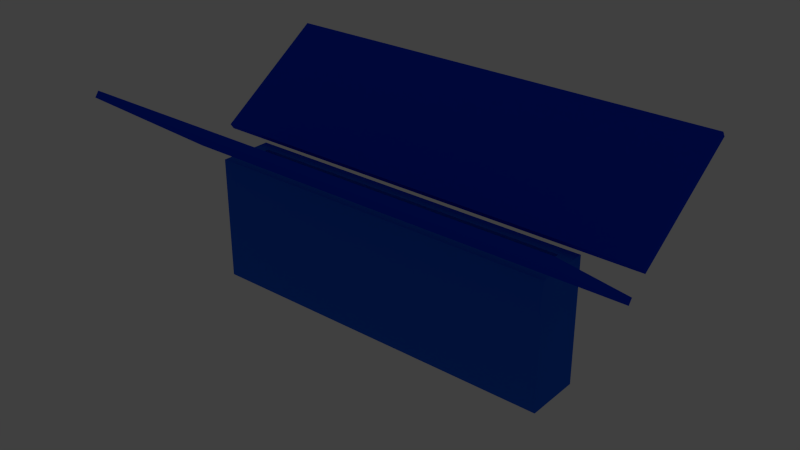 # Source: fries.blend  (saved by Blender 2.76.0; exported with 4.5.12 LTS)
import bpy
from mathutils import Matrix  # noqa: F401  (used for matrix-valued properties, if any)

bpy.ops.wm.read_factory_settings(use_empty=True)
scene = bpy.context.scene
scene.name = 'Scene'

# ---- collections
col_collection_1 = bpy.data.collections.new('Collection 1'); scene.collection.children.link(col_collection_1)

# ---- materials (node trees are filled in below, after node groups)
mat_material = bpy.data.materials.new('Material')
mat_material.alpha_threshold = 0.0
mat_material.use_transparent_shadow = False
mat_material.diffuse_color = (0.0, 0.04537, 0.8, 1.0)
mat_material.roughness = 0.5
mat_material.line_color = (0.0, 0.0, 0.0, 1.0)
mat_material_001 = bpy.data.materials.new('Material.001')
mat_material_001.alpha_threshold = 0.0
mat_material_001.use_transparent_shadow = False
mat_material_001.diffuse_color = (0.01038, 0.1212, 0.8, 1.0)
mat_material_001.roughness = 0.5
mat_material_001.line_color = (0.0, 0.0, 0.0, 0.5188)

# ---- material node trees

# ---- world
world_world_002 = bpy.data.worlds.new('World.002'); scene.world = world_world_002
world_world_002.color = (0.05088, 0.05088, 0.05088)
world_world_002.use_sun_shadow = False
world_world_002.sun_shadow_jitter_overblur = 0.0
world_world_002.cycles.sampling_method = 'MANUAL'
world_world_002.cycles.sample_map_resolution = 256

# ---- lights
light_point_001 = bpy.data.lights.new('Point.001', 'POINT')
light_point_001.transmission_factor = 0.0
light_point_001.energy = 100.0
light_point_001.shadow_buffer_clip_start = 0.5
light_point_001.shadow_soft_size = 0.1
light_point_001.shadow_maximum_resolution = 0.006
light_point_001.use_absolute_resolution = True
light_point_001.cycles.use_multiple_importance_sampling = False
light_point = bpy.data.lights.new('Point', 'POINT')
light_point.transmission_factor = 0.0
light_point.energy = 100.0
light_point.shadow_buffer_clip_start = 0.5
light_point.shadow_soft_size = 0.1
light_point.shadow_maximum_resolution = 0.006
light_point.use_absolute_resolution = True
light_point.cycles.use_multiple_importance_sampling = False

# ---- meshes
me_cube_001 = bpy.data.meshes.new('Cube.001')
me_cube_001.from_pydata([(-1.0, -1.0, -1.0), (-1.0, -1.0, 1.0), (-1.0, 1.0, -1.0), (-1.0, 1.0, 1.0), (1.0, -1.0, -1.0), (1.0, -1.0, 1.0), (1.0, 1.0, -1.0), (1.0, 1.0, 1.0)], [], [(1, 3, 2, 0), (3, 7, 6, 2), (7, 5, 4, 6), (5, 1, 0, 4), (0, 2, 6, 4), (5, 7, 3, 1)])
me_cube_001.materials.append(mat_material)
me_cube_001.use_remesh_preserve_volume = False
me_cube_001.use_remesh_preserve_attributes = False
me_cube_001.use_mirror_vertex_groups = False
me_cube_001.update()
me_cube = bpy.data.meshes.new('Cube')
me_cube.from_pydata([(-1.0, -1.0, -1.0), (-1.0, -1.0, 1.0), (-1.0, 1.0, -1.0), (-1.0, 1.0, 1.0), (1.0, -1.0, -1.0), (1.0, -1.0, 1.0), (1.0, 1.0, -1.0), (1.0, 1.0, 1.0)], [], [(1, 3, 2, 0), (3, 7, 6, 2), (7, 5, 4, 6), (5, 1, 0, 4), (0, 2, 6, 4), (5, 7, 3, 1)])
me_cube.materials.append(mat_material)
me_cube.use_remesh_preserve_volume = False
me_cube.use_remesh_preserve_attributes = False
me_cube.use_mirror_vertex_groups = False
me_cube.update()
me_cube_003 = bpy.data.meshes.new('Cube.003')
me_cube_003.from_pydata([(-1.0, 1.0, 1.0), (-1.0, 1.0, -1.0), (-1.0, -1.0, -1.0), (-1.0, -1.0, 1.0), (1.0, 1.0, 1.0), (1.0, 1.0, -1.0), (1.0, -1.0, -1.0), (1.0, -1.0, 1.0), (-0.9217, -0.588, 1.0), (-0.9217, 0.588, 1.0), (0.9217, -0.588, 1.0), (0.9217, 0.588, 1.0), (-0.9217, 0.588, -0.9474), (-0.9217, -0.588, -0.9474), (0.9217, 0.588, -0.9474), (0.9217, -0.588, -0.9474)], [], [(0, 1, 2, 3), (1, 0, 4, 5), (7, 6, 5, 4), (6, 7, 3, 2), (1, 5, 6, 2), (4, 0, 9, 11), (10, 7, 4, 11), (8, 3, 7, 10), (0, 3, 8, 9), (8, 13, 12, 9), (9, 12, 14, 11), (11, 14, 15, 10), (10, 15, 13, 8), (15, 14, 12, 13)])
me_cube_003.materials.append(mat_material_001)
me_cube_003.use_remesh_preserve_volume = False
me_cube_003.use_remesh_preserve_attributes = False
me_cube_003.use_mirror_vertex_groups = False
me_cube_003.update()

# ---- objects
ob_cube_001 = bpy.data.objects.new('Cube.001', me_cube_001)
ob_point_001 = bpy.data.objects.new('Point.001', light_point_001)
ob_cube = bpy.data.objects.new('Cube', me_cube)
ob_point = bpy.data.objects.new('Point', light_point)
ob_cube_002 = bpy.data.objects.new('Cube.002', me_cube_003)

# ---- transforms, parenting, visibility, modifiers, constraints
ob_cube_001.location = (4.457, -11.28, -32.9)
ob_cube_001.rotation_euler = (0.9437, -0.0, 0.0)
ob_cube_001.scale = (35.74, 0.5043, 10.68)
ob_cube_001.lineart.crease_threshold = 0.0
ob_point_001.location = (-8.528, 35.07, -15.65)
ob_point_001.lineart.crease_threshold = 0.0
ob_cube.location = (1.937, 14.16, -33.73)
ob_cube.rotation_euler = (-0.9761, -0.0, 0.0)
ob_cube.scale = (35.74, 0.5043, 10.68)
ob_cube.lineart.crease_threshold = 0.0
ob_point.location = (4.079, -34.74, 32.79)
ob_point.lineart.crease_threshold = 0.0
ob_cube_002.location = (0.6444, 1.96, -50.65)
ob_cube_002.scale = (27.89, 4.19, 9.706)
ob_cube_002.lineart.crease_threshold = 0.0

# ---- collection membership
col_collection_1.objects.link(ob_cube_001)
col_collection_1.objects.link(ob_point_001)
col_collection_1.objects.link(ob_cube)
col_collection_1.objects.link(ob_point)
col_collection_1.objects.link(ob_cube_002)

# ---- scene / render settings (as saved in the file)
scene.frame_start = 0; scene.frame_end = 585; scene.frame_set(0)
scene.render.engine = 'BLENDER_EEVEE_NEXT'
scene.render.image_settings.color_mode = 'RGB'
scene.render.image_settings.compression = 90
scene.render.resolution_percentage = 50
scene.render.dither_intensity = 0.0
scene.cycles.use_denoising = False
scene.cycles.samples = 10
scene.cycles.sampling_pattern = 'TABULATED_SOBOL'
scene.cycles.light_sampling_threshold = 0.0
scene.cycles.use_adaptive_sampling = False
scene.cycles.use_light_tree = False
scene.cycles.blur_glossy = 0.0
scene.cycles.volume_bounces = 1
scene.cycles.pixel_filter_type = 'GAUSSIAN'
scene.cycles.sample_clamp_indirect = 0.0
scene.view_settings.view_transform = 'Standard'
bpy.context.view_layer.update()

# ---- added for rendering (the .blend has no active camera): camera
cam_auto = bpy.data.cameras.new('AutoCamera')
cam_auto.lens = 50.0
cam_auto.sensor_width = 36.0
cam_auto.clip_end = 1500.2
ob_auto_camera = bpy.data.objects.new('AutoCamera', cam_auto)
scene.collection.objects.link(ob_auto_camera)
ob_auto_camera.location = (88.6789, -101.045, 25.0958)
ob_auto_camera.rotation_euler = (1.09748, -7.21219e-08, 0.694738)
scene.camera = ob_auto_camera
bpy.context.view_layer.update()
